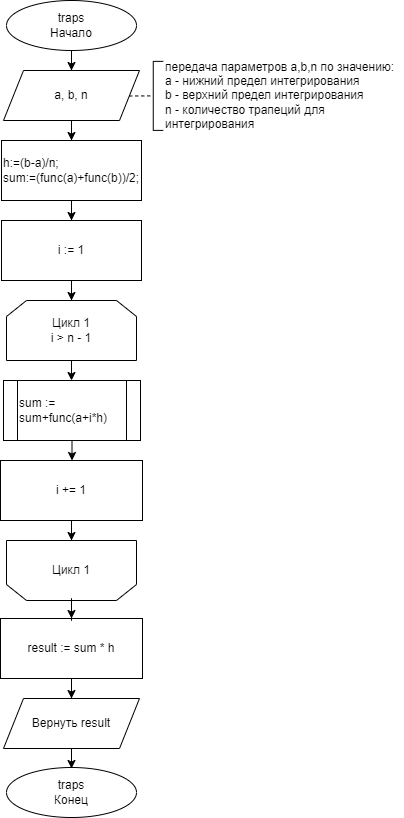

The diagram above was exported from draw.io. Its source (the exported page's mxGraphModel, read from the mxfile embedded in the PNG):
<mxGraphModel dx="1290" dy="567" grid="1" gridSize="10" guides="1" tooltips="1" connect="1" arrows="1" fold="1" page="1" pageScale="1" pageWidth="827" pageHeight="1169" math="0" shadow="0">
  <root>
    <mxCell id="0" />
    <mxCell id="1" parent="0" />
    <mxCell id="KS8EEijvktHu-T6tX-9c-6" style="edgeStyle=orthogonalEdgeStyle;rounded=0;orthogonalLoop=1;jettySize=auto;html=1;" parent="1" source="KS8EEijvktHu-T6tX-9c-1" target="KS8EEijvktHu-T6tX-9c-3" edge="1">
      <mxGeometry relative="1" as="geometry" />
    </mxCell>
    <mxCell id="KS8EEijvktHu-T6tX-9c-1" value="&lt;div&gt;traps&lt;/div&gt;Начало" style="ellipse;whiteSpace=wrap;html=1;" parent="1" vertex="1">
      <mxGeometry x="63" y="30" width="130" height="50" as="geometry" />
    </mxCell>
    <mxCell id="KS8EEijvktHu-T6tX-9c-2" value="&lt;div&gt;traps&lt;/div&gt;Конец" style="ellipse;whiteSpace=wrap;html=1;" parent="1" vertex="1">
      <mxGeometry x="63" y="797" width="130" height="50" as="geometry" />
    </mxCell>
    <mxCell id="KS8EEijvktHu-T6tX-9c-11" style="edgeStyle=orthogonalEdgeStyle;rounded=0;orthogonalLoop=1;jettySize=auto;html=1;" parent="1" source="KS8EEijvktHu-T6tX-9c-3" target="KS8EEijvktHu-T6tX-9c-10" edge="1">
      <mxGeometry relative="1" as="geometry" />
    </mxCell>
    <mxCell id="KS8EEijvktHu-T6tX-9c-3" value="a, b, n" style="shape=parallelogram;perimeter=parallelogramPerimeter;whiteSpace=wrap;html=1;fixedSize=1;" parent="1" vertex="1">
      <mxGeometry x="60" y="100" width="136" height="50" as="geometry" />
    </mxCell>
    <mxCell id="KS8EEijvktHu-T6tX-9c-5" style="edgeStyle=orthogonalEdgeStyle;rounded=0;orthogonalLoop=1;jettySize=auto;html=1;" parent="1" source="KS8EEijvktHu-T6tX-9c-4" edge="1">
      <mxGeometry relative="1" as="geometry">
        <mxPoint x="128" y="798" as="targetPoint" />
      </mxGeometry>
    </mxCell>
    <mxCell id="KS8EEijvktHu-T6tX-9c-4" value="Вернуть result" style="shape=parallelogram;perimeter=parallelogramPerimeter;whiteSpace=wrap;html=1;fixedSize=1;" parent="1" vertex="1">
      <mxGeometry x="60" y="728" width="136" height="50" as="geometry" />
    </mxCell>
    <mxCell id="KS8EEijvktHu-T6tX-9c-7" value="&lt;font style=&quot;font-size: 12px;&quot; face=&quot;Helvetica&quot;&gt;передача параметров a,b,n по значению:&lt;/font&gt;&lt;div&gt;&lt;font style=&quot;font-size: 12px;&quot; face=&quot;Helvetica&quot;&gt;a - нижний предел интегрирования&lt;br&gt;&lt;/font&gt;&lt;/div&gt;&lt;div&gt;&lt;font style=&quot;font-size: 12px;&quot; face=&quot;Helvetica&quot;&gt;b -&amp;nbsp;&lt;span style=&quot;background-color: initial;&quot;&gt;верхний предел интегрирования&lt;/span&gt;&lt;/font&gt;&lt;/div&gt;&lt;div&gt;&lt;font style=&quot;font-size: 12px;&quot; face=&quot;Helvetica&quot;&gt;&lt;span style=&quot;background-color: initial;&quot;&gt;n -&amp;nbsp;&lt;/span&gt;&lt;span style=&quot;background-color: initial;&quot;&gt;количество трапеций для&lt;br&gt;интегрирования&lt;/span&gt;&lt;/font&gt;&lt;/div&gt;" style="text;html=1;align=left;verticalAlign=middle;whiteSpace=wrap;rounded=0;" parent="1" vertex="1">
      <mxGeometry x="219.75" y="110" width="240.25" height="30" as="geometry" />
    </mxCell>
    <mxCell id="KS8EEijvktHu-T6tX-9c-8" value="" style="endArrow=none;dashed=1;html=1;rounded=0;exitX=1;exitY=0.5;exitDx=0;exitDy=0;" parent="1" target="KS8EEijvktHu-T6tX-9c-9" edge="1">
      <mxGeometry width="50" height="50" relative="1" as="geometry">
        <mxPoint x="185.75" y="125.5" as="sourcePoint" />
        <mxPoint x="233" y="180" as="targetPoint" />
      </mxGeometry>
    </mxCell>
    <mxCell id="KS8EEijvktHu-T6tX-9c-9" value="" style="shape=partialRectangle;whiteSpace=wrap;html=1;bottom=1;right=1;left=1;top=0;fillColor=none;routingCenterX=-0.5;rotation=90;" parent="1" vertex="1">
      <mxGeometry x="180.25" y="120.37" width="69.03" height="10" as="geometry" />
    </mxCell>
    <mxCell id="KS8EEijvktHu-T6tX-9c-14" style="edgeStyle=orthogonalEdgeStyle;rounded=0;orthogonalLoop=1;jettySize=auto;html=1;" parent="1" source="KS8EEijvktHu-T6tX-9c-10" target="KS8EEijvktHu-T6tX-9c-13" edge="1">
      <mxGeometry relative="1" as="geometry" />
    </mxCell>
    <mxCell id="KS8EEijvktHu-T6tX-9c-10" value="&lt;div&gt;h:=(b-a)/n;&lt;/div&gt;&lt;div&gt;sum:=(func(a)+func(b))/2;&lt;/div&gt;" style="rounded=0;whiteSpace=wrap;html=1;align=left;" parent="1" vertex="1">
      <mxGeometry x="58" y="170" width="140" height="60" as="geometry" />
    </mxCell>
    <mxCell id="KS8EEijvktHu-T6tX-9c-17" style="edgeStyle=orthogonalEdgeStyle;rounded=0;orthogonalLoop=1;jettySize=auto;html=1;" parent="1" source="KS8EEijvktHu-T6tX-9c-13" target="KS8EEijvktHu-T6tX-9c-15" edge="1">
      <mxGeometry relative="1" as="geometry" />
    </mxCell>
    <mxCell id="KS8EEijvktHu-T6tX-9c-13" value="i := 1" style="rounded=0;whiteSpace=wrap;html=1;" parent="1" vertex="1">
      <mxGeometry x="58" y="250" width="140" height="60" as="geometry" />
    </mxCell>
    <mxCell id="8pUVQqWIoiEkBKSAIOZy-2" style="edgeStyle=orthogonalEdgeStyle;rounded=0;orthogonalLoop=1;jettySize=auto;html=1;" edge="1" parent="1" source="KS8EEijvktHu-T6tX-9c-15" target="8pUVQqWIoiEkBKSAIOZy-1">
      <mxGeometry relative="1" as="geometry" />
    </mxCell>
    <mxCell id="KS8EEijvktHu-T6tX-9c-15" value="Цикл 1&lt;div&gt;i &amp;gt; n - 1&lt;/div&gt;" style="shape=loopLimit;whiteSpace=wrap;html=1;" parent="1" vertex="1">
      <mxGeometry x="63" y="330" width="130" height="60" as="geometry" />
    </mxCell>
    <mxCell id="KS8EEijvktHu-T6tX-9c-19" value="" style="group" parent="1" vertex="1" connectable="0">
      <mxGeometry x="63" y="570" width="130" height="60" as="geometry" />
    </mxCell>
    <mxCell id="KS8EEijvktHu-T6tX-9c-16" value="" style="shape=loopLimit;whiteSpace=wrap;html=1;rotation=-180;" parent="KS8EEijvktHu-T6tX-9c-19" vertex="1">
      <mxGeometry width="130" height="60" as="geometry" />
    </mxCell>
    <mxCell id="KS8EEijvktHu-T6tX-9c-18" value="Цикл 1" style="text;html=1;align=center;verticalAlign=middle;whiteSpace=wrap;rounded=0;" parent="KS8EEijvktHu-T6tX-9c-19" vertex="1">
      <mxGeometry x="35" y="15" width="60" height="30" as="geometry" />
    </mxCell>
    <mxCell id="KS8EEijvktHu-T6tX-9c-26" style="edgeStyle=orthogonalEdgeStyle;rounded=0;orthogonalLoop=1;jettySize=auto;html=1;" parent="1" source="KS8EEijvktHu-T6tX-9c-24" target="KS8EEijvktHu-T6tX-9c-4" edge="1">
      <mxGeometry relative="1" as="geometry" />
    </mxCell>
    <mxCell id="KS8EEijvktHu-T6tX-9c-24" value="result := sum * h" style="rounded=0;whiteSpace=wrap;html=1;" parent="1" vertex="1">
      <mxGeometry x="57" y="648" width="142" height="60" as="geometry" />
    </mxCell>
    <mxCell id="KS8EEijvktHu-T6tX-9c-25" style="edgeStyle=orthogonalEdgeStyle;rounded=0;orthogonalLoop=1;jettySize=auto;html=1;" parent="1" source="KS8EEijvktHu-T6tX-9c-16" target="KS8EEijvktHu-T6tX-9c-24" edge="1">
      <mxGeometry relative="1" as="geometry" />
    </mxCell>
    <mxCell id="8pUVQqWIoiEkBKSAIOZy-6" style="edgeStyle=orthogonalEdgeStyle;rounded=0;orthogonalLoop=1;jettySize=auto;html=1;" edge="1" parent="1" source="8pUVQqWIoiEkBKSAIOZy-1" target="8pUVQqWIoiEkBKSAIOZy-5">
      <mxGeometry relative="1" as="geometry" />
    </mxCell>
    <mxCell id="8pUVQqWIoiEkBKSAIOZy-1" value="&lt;span style=&quot;&quot;&gt;sum := sum+func(a+i*h)&lt;/span&gt;" style="shape=process;whiteSpace=wrap;html=1;backgroundOutline=1;align=left;" vertex="1" parent="1">
      <mxGeometry x="60" y="410" width="137" height="60" as="geometry" />
    </mxCell>
    <mxCell id="8pUVQqWIoiEkBKSAIOZy-7" style="edgeStyle=orthogonalEdgeStyle;rounded=0;orthogonalLoop=1;jettySize=auto;html=1;" edge="1" parent="1" source="8pUVQqWIoiEkBKSAIOZy-5" target="KS8EEijvktHu-T6tX-9c-16">
      <mxGeometry relative="1" as="geometry" />
    </mxCell>
    <mxCell id="8pUVQqWIoiEkBKSAIOZy-5" value="i += 1" style="rounded=0;whiteSpace=wrap;html=1;" vertex="1" parent="1">
      <mxGeometry x="57" y="490" width="142" height="60" as="geometry" />
    </mxCell>
  </root>
</mxGraphModel>